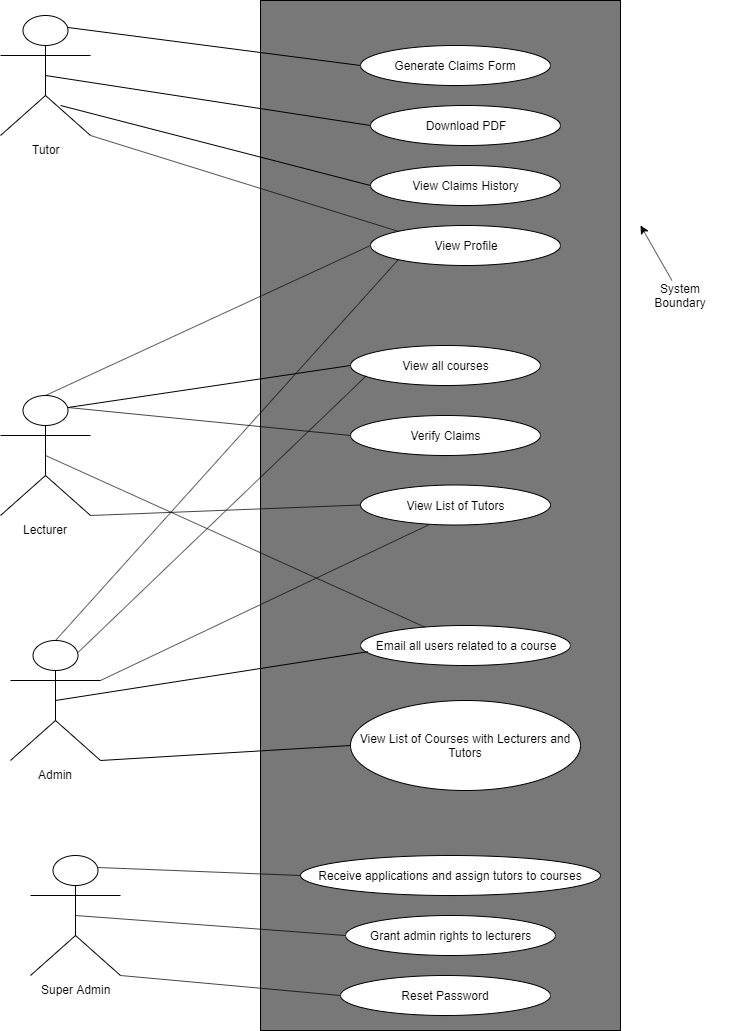

The diagram above was exported from draw.io. Its source (the exported page's mxGraphModel, read from the mxfile embedded in the PNG):
<mxGraphModel dx="1038" dy="531" grid="1" gridSize="10" guides="1" tooltips="1" connect="1" arrows="1" fold="1" page="1" pageScale="1" pageWidth="850" pageHeight="1100" math="0" shadow="0">
  <root>
    <mxCell id="0" />
    <mxCell id="1" parent="0" />
    <mxCell id="Kw2Wj8QQFueljKCzBYdv-2" value="" style="rounded=0;whiteSpace=wrap;html=1;fillColor=#787878;" parent="1" vertex="1">
      <mxGeometry x="360" y="45" width="360" height="1030" as="geometry" />
    </mxCell>
    <mxCell id="FeKxXAd5pNQDc2q6K9He-1" value="Tutor" style="shape=umlActor;verticalLabelPosition=bottom;labelBackgroundColor=#ffffff;verticalAlign=top;html=1;outlineConnect=0;" parent="1" vertex="1">
      <mxGeometry x="100" y="60" width="90" height="120" as="geometry" />
    </mxCell>
    <mxCell id="FeKxXAd5pNQDc2q6K9He-2" value="Lecturer" style="shape=umlActor;verticalLabelPosition=bottom;labelBackgroundColor=#ffffff;verticalAlign=top;html=1;outlineConnect=0;" parent="1" vertex="1">
      <mxGeometry x="100" y="440" width="90" height="120" as="geometry" />
    </mxCell>
    <mxCell id="FeKxXAd5pNQDc2q6K9He-3" value="Admin" style="shape=umlActor;verticalLabelPosition=bottom;labelBackgroundColor=#ffffff;verticalAlign=top;html=1;outlineConnect=0;" parent="1" vertex="1">
      <mxGeometry x="110" y="685" width="90" height="120" as="geometry" />
    </mxCell>
    <mxCell id="FeKxXAd5pNQDc2q6K9He-13" value="Generate Claims Form" style="ellipse;whiteSpace=wrap;html=1;" parent="1" vertex="1">
      <mxGeometry x="460" y="90" width="190" height="40" as="geometry" />
    </mxCell>
    <mxCell id="FeKxXAd5pNQDc2q6K9He-15" value="Download PDF" style="ellipse;whiteSpace=wrap;html=1;" parent="1" vertex="1">
      <mxGeometry x="470" y="150" width="190" height="40" as="geometry" />
    </mxCell>
    <mxCell id="FeKxXAd5pNQDc2q6K9He-16" value="View Claims History" style="ellipse;whiteSpace=wrap;html=1;" parent="1" vertex="1">
      <mxGeometry x="470" y="210" width="190" height="40" as="geometry" />
    </mxCell>
    <mxCell id="FeKxXAd5pNQDc2q6K9He-17" value="View Profile" style="ellipse;whiteSpace=wrap;html=1;" parent="1" vertex="1">
      <mxGeometry x="470" y="270" width="190" height="40" as="geometry" />
    </mxCell>
    <mxCell id="FeKxXAd5pNQDc2q6K9He-19" value="View List of Tutors" style="ellipse;whiteSpace=wrap;html=1;" parent="1" vertex="1">
      <mxGeometry x="460" y="529.5" width="190" height="40" as="geometry" />
    </mxCell>
    <mxCell id="FeKxXAd5pNQDc2q6K9He-20" value="View List of Courses with Lecturers and Tutors" style="ellipse;whiteSpace=wrap;html=1;" parent="1" vertex="1">
      <mxGeometry x="450" y="745" width="230" height="90" as="geometry" />
    </mxCell>
    <mxCell id="FeKxXAd5pNQDc2q6K9He-21" value="" style="endArrow=none;html=1;entryX=0;entryY=0.5;entryDx=0;entryDy=0;exitX=1;exitY=1;exitDx=0;exitDy=0;exitPerimeter=0;" parent="1" source="FeKxXAd5pNQDc2q6K9He-3" target="FeKxXAd5pNQDc2q6K9He-20" edge="1">
      <mxGeometry width="50" height="50" relative="1" as="geometry">
        <mxPoint x="270" y="870" as="sourcePoint" />
        <mxPoint x="320" y="820" as="targetPoint" />
      </mxGeometry>
    </mxCell>
    <mxCell id="FeKxXAd5pNQDc2q6K9He-22" value="" style="endArrow=none;html=1;entryX=0.359;entryY=0.996;entryDx=0;entryDy=0;entryPerimeter=0;exitX=1;exitY=0.3333333333333333;exitDx=0;exitDy=0;exitPerimeter=0;" parent="1" source="FeKxXAd5pNQDc2q6K9He-3" target="FeKxXAd5pNQDc2q6K9He-19" edge="1">
      <mxGeometry width="50" height="50" relative="1" as="geometry">
        <mxPoint x="240" y="750" as="sourcePoint" />
        <mxPoint x="290" y="700" as="targetPoint" />
      </mxGeometry>
    </mxCell>
    <mxCell id="FeKxXAd5pNQDc2q6K9He-23" value="" style="endArrow=none;html=1;exitX=0.5;exitY=0;exitDx=0;exitDy=0;exitPerimeter=0;entryX=0;entryY=1;entryDx=0;entryDy=0;" parent="1" source="FeKxXAd5pNQDc2q6K9He-3" target="FeKxXAd5pNQDc2q6K9He-17" edge="1">
      <mxGeometry width="50" height="50" relative="1" as="geometry">
        <mxPoint x="200" y="710" as="sourcePoint" />
        <mxPoint x="250" y="660" as="targetPoint" />
      </mxGeometry>
    </mxCell>
    <mxCell id="FeKxXAd5pNQDc2q6K9He-24" value="" style="endArrow=none;html=1;entryX=0;entryY=0.5;entryDx=0;entryDy=0;exitX=1;exitY=1;exitDx=0;exitDy=0;exitPerimeter=0;" parent="1" source="FeKxXAd5pNQDc2q6K9He-2" target="FeKxXAd5pNQDc2q6K9He-19" edge="1">
      <mxGeometry width="50" height="50" relative="1" as="geometry">
        <mxPoint x="260" y="550" as="sourcePoint" />
        <mxPoint x="310" y="500" as="targetPoint" />
      </mxGeometry>
    </mxCell>
    <mxCell id="FeKxXAd5pNQDc2q6K9He-26" value="" style="endArrow=none;html=1;entryX=0;entryY=0.5;entryDx=0;entryDy=0;exitX=0.5;exitY=0;exitDx=0;exitDy=0;exitPerimeter=0;" parent="1" source="FeKxXAd5pNQDc2q6K9He-2" target="FeKxXAd5pNQDc2q6K9He-17" edge="1">
      <mxGeometry width="50" height="50" relative="1" as="geometry">
        <mxPoint x="210" y="380" as="sourcePoint" />
        <mxPoint x="260" y="330" as="targetPoint" />
      </mxGeometry>
    </mxCell>
    <mxCell id="FeKxXAd5pNQDc2q6K9He-27" value="" style="endArrow=none;html=1;entryX=0;entryY=0;entryDx=0;entryDy=0;exitX=1;exitY=1;exitDx=0;exitDy=0;exitPerimeter=0;" parent="1" source="FeKxXAd5pNQDc2q6K9He-1" target="FeKxXAd5pNQDc2q6K9He-17" edge="1">
      <mxGeometry width="50" height="50" relative="1" as="geometry">
        <mxPoint x="250" y="250" as="sourcePoint" />
        <mxPoint x="300" y="200" as="targetPoint" />
      </mxGeometry>
    </mxCell>
    <mxCell id="FeKxXAd5pNQDc2q6K9He-28" value="" style="endArrow=none;html=1;entryX=0;entryY=0.5;entryDx=0;entryDy=0;exitX=0.667;exitY=0.75;exitDx=0;exitDy=0;exitPerimeter=0;" parent="1" source="FeKxXAd5pNQDc2q6K9He-1" target="FeKxXAd5pNQDc2q6K9He-16" edge="1">
      <mxGeometry width="50" height="50" relative="1" as="geometry">
        <mxPoint x="280" y="190" as="sourcePoint" />
        <mxPoint x="330" y="140" as="targetPoint" />
      </mxGeometry>
    </mxCell>
    <mxCell id="FeKxXAd5pNQDc2q6K9He-29" value="" style="endArrow=none;html=1;entryX=0;entryY=0.5;entryDx=0;entryDy=0;exitX=0.5;exitY=0.5;exitDx=0;exitDy=0;exitPerimeter=0;" parent="1" source="FeKxXAd5pNQDc2q6K9He-1" target="FeKxXAd5pNQDc2q6K9He-15" edge="1">
      <mxGeometry width="50" height="50" relative="1" as="geometry">
        <mxPoint x="290" y="150" as="sourcePoint" />
        <mxPoint x="340" y="100" as="targetPoint" />
      </mxGeometry>
    </mxCell>
    <mxCell id="FeKxXAd5pNQDc2q6K9He-31" value="" style="endArrow=none;html=1;entryX=0;entryY=0.5;entryDx=0;entryDy=0;exitX=0.75;exitY=0.1;exitDx=0;exitDy=0;exitPerimeter=0;" parent="1" source="FeKxXAd5pNQDc2q6K9He-1" target="FeKxXAd5pNQDc2q6K9He-13" edge="1">
      <mxGeometry width="50" height="50" relative="1" as="geometry">
        <mxPoint x="270" y="80" as="sourcePoint" />
        <mxPoint x="320" y="30" as="targetPoint" />
      </mxGeometry>
    </mxCell>
    <mxCell id="zF_5Uu-qh9Oawj9_UD4g-3" value="System&lt;br&gt;Boundary&lt;br&gt;" style="text;html=1;strokeColor=none;fillColor=#ffffff;align=center;verticalAlign=middle;whiteSpace=wrap;rounded=0;" parent="1" vertex="1">
      <mxGeometry x="730" y="325" width="100" height="30" as="geometry" />
    </mxCell>
    <mxCell id="zF_5Uu-qh9Oawj9_UD4g-4" value="" style="endArrow=classic;html=1;" parent="1" source="zF_5Uu-qh9Oawj9_UD4g-3" edge="1">
      <mxGeometry width="50" height="50" relative="1" as="geometry">
        <mxPoint x="770" y="280" as="sourcePoint" />
        <mxPoint x="740" y="270" as="targetPoint" />
      </mxGeometry>
    </mxCell>
    <mxCell id="20DLNWSqNZ1W4ILLJ5W1-1" value="View all courses" style="ellipse;whiteSpace=wrap;html=1;" vertex="1" parent="1">
      <mxGeometry x="450" y="390" width="190" height="40" as="geometry" />
    </mxCell>
    <mxCell id="20DLNWSqNZ1W4ILLJ5W1-2" value="" style="endArrow=none;html=1;entryX=0;entryY=0.5;entryDx=0;entryDy=0;exitX=0.75;exitY=0.1;exitDx=0;exitDy=0;exitPerimeter=0;" edge="1" parent="1" source="FeKxXAd5pNQDc2q6K9He-2" target="20DLNWSqNZ1W4ILLJ5W1-1">
      <mxGeometry width="50" height="50" relative="1" as="geometry">
        <mxPoint x="200" y="450.5" as="sourcePoint" />
        <mxPoint x="470" y="440" as="targetPoint" />
      </mxGeometry>
    </mxCell>
    <mxCell id="20DLNWSqNZ1W4ILLJ5W1-3" value="" style="endArrow=none;html=1;entryX=0.084;entryY=0.755;entryDx=0;entryDy=0;entryPerimeter=0;exitX=0.75;exitY=0.1;exitDx=0;exitDy=0;exitPerimeter=0;" edge="1" parent="1" source="FeKxXAd5pNQDc2q6K9He-3" target="20DLNWSqNZ1W4ILLJ5W1-1">
      <mxGeometry width="50" height="50" relative="1" as="geometry">
        <mxPoint x="295" y="770" as="sourcePoint" />
        <mxPoint x="565" y="759.5" as="targetPoint" />
      </mxGeometry>
    </mxCell>
    <mxCell id="20DLNWSqNZ1W4ILLJ5W1-4" value="Email all users related to a course" style="ellipse;whiteSpace=wrap;html=1;" vertex="1" parent="1">
      <mxGeometry x="460" y="670" width="210" height="40" as="geometry" />
    </mxCell>
    <mxCell id="20DLNWSqNZ1W4ILLJ5W1-5" value="" style="endArrow=none;html=1;entryX=0.036;entryY=0.655;entryDx=0;entryDy=0;entryPerimeter=0;exitX=0.5;exitY=0.5;exitDx=0;exitDy=0;exitPerimeter=0;" edge="1" parent="1" source="FeKxXAd5pNQDc2q6K9He-3" target="20DLNWSqNZ1W4ILLJ5W1-4">
      <mxGeometry width="50" height="50" relative="1" as="geometry">
        <mxPoint x="190" y="821" as="sourcePoint" />
        <mxPoint x="290" y="930" as="targetPoint" />
      </mxGeometry>
    </mxCell>
    <mxCell id="20DLNWSqNZ1W4ILLJ5W1-6" value="" style="endArrow=none;html=1;exitX=0.5;exitY=0.5;exitDx=0;exitDy=0;exitPerimeter=0;" edge="1" parent="1" source="FeKxXAd5pNQDc2q6K9He-2" target="20DLNWSqNZ1W4ILLJ5W1-4">
      <mxGeometry width="50" height="50" relative="1" as="geometry">
        <mxPoint x="165" y="850" as="sourcePoint" />
        <mxPoint x="480" y="885" as="targetPoint" />
      </mxGeometry>
    </mxCell>
    <mxCell id="20DLNWSqNZ1W4ILLJ5W1-7" value="Super Admin" style="shape=umlActor;verticalLabelPosition=bottom;labelBackgroundColor=#ffffff;verticalAlign=top;html=1;outlineConnect=0;" vertex="1" parent="1">
      <mxGeometry x="130" y="900" width="90" height="120" as="geometry" />
    </mxCell>
    <mxCell id="20DLNWSqNZ1W4ILLJ5W1-12" value="Reset Password" style="ellipse;whiteSpace=wrap;html=1;" vertex="1" parent="1">
      <mxGeometry x="440" y="1020" width="210" height="40" as="geometry" />
    </mxCell>
    <mxCell id="20DLNWSqNZ1W4ILLJ5W1-13" value="Receive applications and assign tutors to courses" style="ellipse;whiteSpace=wrap;html=1;" vertex="1" parent="1">
      <mxGeometry x="400" y="900" width="300" height="40" as="geometry" />
    </mxCell>
    <mxCell id="20DLNWSqNZ1W4ILLJ5W1-14" value="Grant admin rights to lecturers" style="ellipse;whiteSpace=wrap;html=1;" vertex="1" parent="1">
      <mxGeometry x="445" y="960" width="210" height="40" as="geometry" />
    </mxCell>
    <mxCell id="20DLNWSqNZ1W4ILLJ5W1-15" value="" style="endArrow=none;html=1;exitX=0.75;exitY=0.1;exitDx=0;exitDy=0;exitPerimeter=0;entryX=0;entryY=0.5;entryDx=0;entryDy=0;" edge="1" parent="1" source="20DLNWSqNZ1W4ILLJ5W1-7" target="20DLNWSqNZ1W4ILLJ5W1-13">
      <mxGeometry width="50" height="50" relative="1" as="geometry">
        <mxPoint x="230" y="860" as="sourcePoint" />
        <mxPoint x="340" y="871" as="targetPoint" />
      </mxGeometry>
    </mxCell>
    <mxCell id="20DLNWSqNZ1W4ILLJ5W1-16" value="" style="endArrow=none;html=1;entryX=0;entryY=0.5;entryDx=0;entryDy=0;exitX=0.5;exitY=0.5;exitDx=0;exitDy=0;exitPerimeter=0;" edge="1" parent="1" source="20DLNWSqNZ1W4ILLJ5W1-7" target="20DLNWSqNZ1W4ILLJ5W1-14">
      <mxGeometry width="50" height="50" relative="1" as="geometry">
        <mxPoint x="200" y="979.5" as="sourcePoint" />
        <mxPoint x="430" y="979.5" as="targetPoint" />
      </mxGeometry>
    </mxCell>
    <mxCell id="20DLNWSqNZ1W4ILLJ5W1-17" value="" style="endArrow=none;html=1;entryX=0;entryY=0.5;entryDx=0;entryDy=0;" edge="1" parent="1" target="20DLNWSqNZ1W4ILLJ5W1-12">
      <mxGeometry width="50" height="50" relative="1" as="geometry">
        <mxPoint x="220" y="1020" as="sourcePoint" />
        <mxPoint x="450" y="1020" as="targetPoint" />
      </mxGeometry>
    </mxCell>
    <mxCell id="20DLNWSqNZ1W4ILLJ5W1-19" value="Verify Claims" style="ellipse;whiteSpace=wrap;html=1;" vertex="1" parent="1">
      <mxGeometry x="450" y="460" width="190" height="40" as="geometry" />
    </mxCell>
    <mxCell id="20DLNWSqNZ1W4ILLJ5W1-20" value="" style="endArrow=none;html=1;entryX=0;entryY=0.5;entryDx=0;entryDy=0;exitX=0.75;exitY=0.1;exitDx=0;exitDy=0;exitPerimeter=0;" edge="1" parent="1" source="FeKxXAd5pNQDc2q6K9He-2" target="20DLNWSqNZ1W4ILLJ5W1-19">
      <mxGeometry width="50" height="50" relative="1" as="geometry">
        <mxPoint x="240" y="460" as="sourcePoint" />
        <mxPoint x="432.5" y="484" as="targetPoint" />
      </mxGeometry>
    </mxCell>
  </root>
</mxGraphModel>